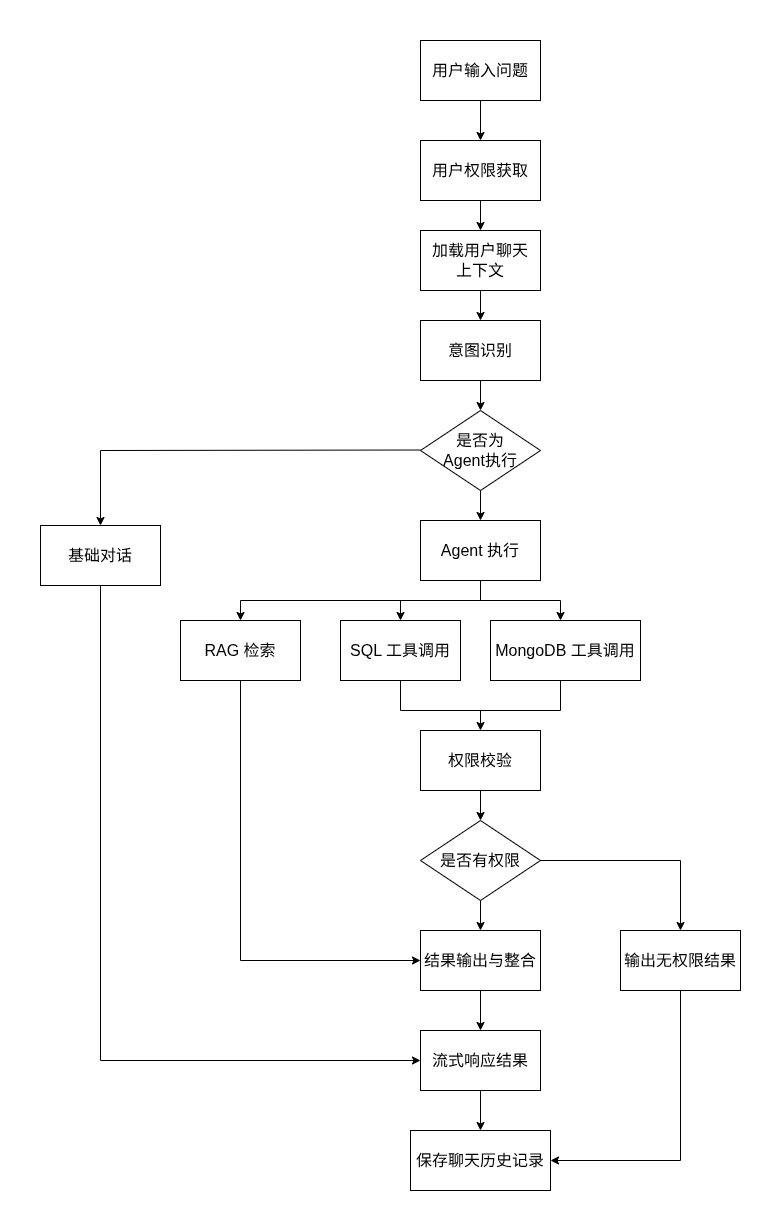

The diagram above was exported from draw.io. Its source (the exported page's mxGraphModel, read from the mxfile embedded in the PNG):
<mxGraphModel dx="1621" dy="542" grid="1" gridSize="10" guides="1" tooltips="1" connect="1" arrows="1" fold="1" page="1" pageScale="1" pageWidth="827" pageHeight="1169" background="#ffffff" math="0" shadow="0">
  <root>
    <mxCell id="0" />
    <mxCell id="1" parent="0" />
    <mxCell id="20" style="edgeStyle=none;html=1;exitX=0.5;exitY=1;exitDx=0;exitDy=0;entryX=0.5;entryY=0;entryDx=0;entryDy=0;fontSize=16;" edge="1" parent="1" source="2" target="3">
      <mxGeometry relative="1" as="geometry" />
    </mxCell>
    <mxCell id="2" value="用户输入问题" style="rounded=0;whiteSpace=wrap;html=1;fontSize=16;" vertex="1" parent="1">
      <mxGeometry x="340" y="70" width="120" height="60" as="geometry" />
    </mxCell>
    <mxCell id="21" style="edgeStyle=none;html=1;exitX=0.5;exitY=1;exitDx=0;exitDy=0;entryX=0.5;entryY=0;entryDx=0;entryDy=0;fontSize=16;" edge="1" parent="1" source="3" target="4">
      <mxGeometry relative="1" as="geometry" />
    </mxCell>
    <mxCell id="3" value="用户权限获取" style="rounded=0;whiteSpace=wrap;html=1;fontSize=16;" vertex="1" parent="1">
      <mxGeometry x="340" y="170" width="120" height="60" as="geometry" />
    </mxCell>
    <mxCell id="22" style="edgeStyle=none;html=1;exitX=0.5;exitY=1;exitDx=0;exitDy=0;entryX=0.5;entryY=0;entryDx=0;entryDy=0;fontSize=16;" edge="1" parent="1" source="4" target="5">
      <mxGeometry relative="1" as="geometry" />
    </mxCell>
    <mxCell id="4" value="加载用户聊天&lt;br&gt;上下文" style="rounded=0;whiteSpace=wrap;html=1;fontSize=16;" vertex="1" parent="1">
      <mxGeometry x="340" y="260" width="120" height="60" as="geometry" />
    </mxCell>
    <mxCell id="23" style="edgeStyle=none;html=1;exitX=0.5;exitY=1;exitDx=0;exitDy=0;entryX=0.5;entryY=0;entryDx=0;entryDy=0;fontSize=16;" edge="1" parent="1" source="5" target="9">
      <mxGeometry relative="1" as="geometry" />
    </mxCell>
    <mxCell id="5" value="意图识别" style="rounded=0;whiteSpace=wrap;html=1;fontSize=16;" vertex="1" parent="1">
      <mxGeometry x="340" y="350" width="120" height="60" as="geometry" />
    </mxCell>
    <mxCell id="6" value="基础对话" style="rounded=0;whiteSpace=wrap;html=1;fontSize=16;" vertex="1" parent="1">
      <mxGeometry x="-40" y="555" width="120" height="60" as="geometry" />
    </mxCell>
    <mxCell id="7" value="Agent 执行" style="rounded=0;whiteSpace=wrap;html=1;fontSize=16;" vertex="1" parent="1">
      <mxGeometry x="340" y="550" width="120" height="60" as="geometry" />
    </mxCell>
    <mxCell id="24" style="edgeStyle=none;html=1;exitX=0.5;exitY=1;exitDx=0;exitDy=0;entryX=0.5;entryY=0;entryDx=0;entryDy=0;fontSize=16;" edge="1" parent="1" source="9" target="7">
      <mxGeometry relative="1" as="geometry" />
    </mxCell>
    <mxCell id="9" value="是否为&lt;br&gt;Agent执行" style="rhombus;whiteSpace=wrap;html=1;fontSize=16;" vertex="1" parent="1">
      <mxGeometry x="340" y="440" width="120" height="80" as="geometry" />
    </mxCell>
    <mxCell id="38" style="edgeStyle=none;html=1;exitX=0.5;exitY=1;exitDx=0;exitDy=0;entryX=0.5;entryY=0;entryDx=0;entryDy=0;fontSize=16;" edge="1" parent="1" source="10" target="11">
      <mxGeometry relative="1" as="geometry" />
    </mxCell>
    <mxCell id="10" value="权限校验" style="rounded=0;whiteSpace=wrap;html=1;fontSize=16;" vertex="1" parent="1">
      <mxGeometry x="340" y="760" width="120" height="60" as="geometry" />
    </mxCell>
    <mxCell id="39" style="edgeStyle=none;html=1;exitX=0.5;exitY=1;exitDx=0;exitDy=0;entryX=0.5;entryY=0;entryDx=0;entryDy=0;fontSize=16;" edge="1" parent="1" source="11">
      <mxGeometry relative="1" as="geometry">
        <mxPoint x="400" y="960" as="targetPoint" />
      </mxGeometry>
    </mxCell>
    <mxCell id="11" value="是否有权限" style="rhombus;whiteSpace=wrap;html=1;fontSize=16;" vertex="1" parent="1">
      <mxGeometry x="340" y="850" width="120" height="80" as="geometry" />
    </mxCell>
    <mxCell id="13" value="输出无权限结果" style="rounded=0;whiteSpace=wrap;html=1;fontSize=16;" vertex="1" parent="1">
      <mxGeometry x="540" y="960" width="120" height="60" as="geometry" />
    </mxCell>
    <mxCell id="14" value="SQL 工具调用" style="rounded=0;whiteSpace=wrap;html=1;fontSize=16;" vertex="1" parent="1">
      <mxGeometry x="260" y="650" width="120" height="60" as="geometry" />
    </mxCell>
    <mxCell id="15" value="RAG 检索" style="rounded=0;whiteSpace=wrap;html=1;fontSize=16;" vertex="1" parent="1">
      <mxGeometry x="100" y="650" width="120" height="60" as="geometry" />
    </mxCell>
    <mxCell id="16" value="MongoDB 工具调用" style="rounded=0;whiteSpace=wrap;html=1;fontSize=16;" vertex="1" parent="1">
      <mxGeometry x="410" y="650" width="150" height="60" as="geometry" />
    </mxCell>
    <mxCell id="42" style="edgeStyle=none;html=1;exitX=0.5;exitY=1;exitDx=0;exitDy=0;entryX=0.5;entryY=0;entryDx=0;entryDy=0;fontSize=16;" edge="1" parent="1" source="17" target="18">
      <mxGeometry relative="1" as="geometry" />
    </mxCell>
    <mxCell id="17" value="结果输出与整合" style="rounded=0;whiteSpace=wrap;html=1;fontSize=16;" vertex="1" parent="1">
      <mxGeometry x="340" y="960" width="120" height="60" as="geometry" />
    </mxCell>
    <mxCell id="43" style="edgeStyle=none;html=1;exitX=0.5;exitY=1;exitDx=0;exitDy=0;entryX=0.5;entryY=0;entryDx=0;entryDy=0;fontSize=16;" edge="1" parent="1" source="18" target="19">
      <mxGeometry relative="1" as="geometry" />
    </mxCell>
    <mxCell id="18" value="流式响应结果" style="rounded=0;whiteSpace=wrap;html=1;fontSize=16;" vertex="1" parent="1">
      <mxGeometry x="340" y="1060" width="120" height="60" as="geometry" />
    </mxCell>
    <mxCell id="19" value="保存聊天历史记录" style="rounded=0;whiteSpace=wrap;html=1;fontSize=16;" vertex="1" parent="1">
      <mxGeometry x="330" y="1160" width="140" height="60" as="geometry" />
    </mxCell>
    <mxCell id="26" value="" style="endArrow=none;html=1;fontSize=16;" edge="1" parent="1">
      <mxGeometry width="50" height="50" relative="1" as="geometry">
        <mxPoint x="20" y="480" as="sourcePoint" />
        <mxPoint x="340" y="479.5" as="targetPoint" />
      </mxGeometry>
    </mxCell>
    <mxCell id="27" value="" style="endArrow=classic;html=1;fontSize=16;entryX=0.5;entryY=0;entryDx=0;entryDy=0;" edge="1" parent="1" target="6">
      <mxGeometry width="50" height="50" relative="1" as="geometry">
        <mxPoint x="20" y="480" as="sourcePoint" />
        <mxPoint x="690" y="430" as="targetPoint" />
      </mxGeometry>
    </mxCell>
    <mxCell id="28" value="" style="endArrow=none;html=1;fontSize=16;" edge="1" parent="1">
      <mxGeometry width="50" height="50" relative="1" as="geometry">
        <mxPoint x="400" y="630" as="sourcePoint" />
        <mxPoint x="400" y="610" as="targetPoint" />
      </mxGeometry>
    </mxCell>
    <mxCell id="29" value="" style="endArrow=none;html=1;fontSize=16;" edge="1" parent="1">
      <mxGeometry width="50" height="50" relative="1" as="geometry">
        <mxPoint x="160" y="630" as="sourcePoint" />
        <mxPoint x="480" y="630" as="targetPoint" />
      </mxGeometry>
    </mxCell>
    <mxCell id="30" value="" style="endArrow=classic;html=1;fontSize=16;" edge="1" parent="1" target="15">
      <mxGeometry width="50" height="50" relative="1" as="geometry">
        <mxPoint x="160" y="630" as="sourcePoint" />
        <mxPoint x="210" y="580" as="targetPoint" />
      </mxGeometry>
    </mxCell>
    <mxCell id="32" value="" style="endArrow=classic;html=1;fontSize=16;entryX=0.5;entryY=0;entryDx=0;entryDy=0;" edge="1" parent="1" target="14">
      <mxGeometry width="50" height="50" relative="1" as="geometry">
        <mxPoint x="320" y="630" as="sourcePoint" />
        <mxPoint x="370" y="580" as="targetPoint" />
      </mxGeometry>
    </mxCell>
    <mxCell id="33" value="" style="endArrow=classic;html=1;fontSize=16;" edge="1" parent="1">
      <mxGeometry width="50" height="50" relative="1" as="geometry">
        <mxPoint x="480" y="630" as="sourcePoint" />
        <mxPoint x="480" y="650" as="targetPoint" />
      </mxGeometry>
    </mxCell>
    <mxCell id="34" value="" style="endArrow=none;html=1;fontSize=16;" edge="1" parent="1">
      <mxGeometry width="50" height="50" relative="1" as="geometry">
        <mxPoint x="320" y="740" as="sourcePoint" />
        <mxPoint x="320" y="710" as="targetPoint" />
      </mxGeometry>
    </mxCell>
    <mxCell id="35" value="" style="endArrow=none;html=1;fontSize=16;" edge="1" parent="1">
      <mxGeometry width="50" height="50" relative="1" as="geometry">
        <mxPoint x="480" y="740" as="sourcePoint" />
        <mxPoint x="480" y="710" as="targetPoint" />
      </mxGeometry>
    </mxCell>
    <mxCell id="36" value="" style="endArrow=none;html=1;fontSize=16;" edge="1" parent="1">
      <mxGeometry width="50" height="50" relative="1" as="geometry">
        <mxPoint x="320" y="740" as="sourcePoint" />
        <mxPoint x="480" y="740" as="targetPoint" />
      </mxGeometry>
    </mxCell>
    <mxCell id="37" value="" style="endArrow=classic;html=1;fontSize=16;entryX=0.5;entryY=0;entryDx=0;entryDy=0;" edge="1" parent="1" target="10">
      <mxGeometry width="50" height="50" relative="1" as="geometry">
        <mxPoint x="400" y="740" as="sourcePoint" />
        <mxPoint x="450" y="690" as="targetPoint" />
      </mxGeometry>
    </mxCell>
    <mxCell id="40" value="" style="endArrow=none;html=1;fontSize=16;" edge="1" parent="1">
      <mxGeometry width="50" height="50" relative="1" as="geometry">
        <mxPoint x="460" y="890" as="sourcePoint" />
        <mxPoint x="600" y="890" as="targetPoint" />
      </mxGeometry>
    </mxCell>
    <mxCell id="41" value="" style="endArrow=classic;html=1;fontSize=16;" edge="1" parent="1" target="13">
      <mxGeometry width="50" height="50" relative="1" as="geometry">
        <mxPoint x="600" y="890" as="sourcePoint" />
        <mxPoint x="650" y="840" as="targetPoint" />
      </mxGeometry>
    </mxCell>
    <mxCell id="45" value="" style="endArrow=none;html=1;fontSize=16;" edge="1" parent="1">
      <mxGeometry width="50" height="50" relative="1" as="geometry">
        <mxPoint x="600" y="1190" as="sourcePoint" />
        <mxPoint x="600" y="1020" as="targetPoint" />
      </mxGeometry>
    </mxCell>
    <mxCell id="46" value="" style="endArrow=classic;html=1;fontSize=16;" edge="1" parent="1">
      <mxGeometry width="50" height="50" relative="1" as="geometry">
        <mxPoint x="600" y="1190" as="sourcePoint" />
        <mxPoint x="470" y="1190" as="targetPoint" />
      </mxGeometry>
    </mxCell>
    <mxCell id="48" value="" style="endArrow=none;html=1;fontSize=16;" edge="1" parent="1">
      <mxGeometry width="50" height="50" relative="1" as="geometry">
        <mxPoint x="160" y="990" as="sourcePoint" />
        <mxPoint x="160" y="710" as="targetPoint" />
      </mxGeometry>
    </mxCell>
    <mxCell id="49" value="" style="endArrow=classic;html=1;fontSize=16;entryX=0;entryY=0.5;entryDx=0;entryDy=0;" edge="1" parent="1" target="17">
      <mxGeometry width="50" height="50" relative="1" as="geometry">
        <mxPoint x="160" y="990" as="sourcePoint" />
        <mxPoint x="210" y="950" as="targetPoint" />
      </mxGeometry>
    </mxCell>
    <mxCell id="51" value="" style="endArrow=none;html=1;fontSize=16;" edge="1" parent="1">
      <mxGeometry width="50" height="50" relative="1" as="geometry">
        <mxPoint x="20" y="1090" as="sourcePoint" />
        <mxPoint x="20" y="615" as="targetPoint" />
      </mxGeometry>
    </mxCell>
    <mxCell id="52" value="" style="endArrow=classic;html=1;fontSize=16;entryX=0;entryY=0.5;entryDx=0;entryDy=0;" edge="1" parent="1" target="18">
      <mxGeometry width="50" height="50" relative="1" as="geometry">
        <mxPoint x="20" y="1090" as="sourcePoint" />
        <mxPoint x="70" y="1040" as="targetPoint" />
      </mxGeometry>
    </mxCell>
    <mxCell id="53" value="" style="rounded=0;whiteSpace=wrap;html=1;textOpacity=0;labelBorderColor=light-dark(#000000,#FFFFFF);fontColor=none;noLabel=1;strokeColor=none;labelBackgroundColor=default;" vertex="1" parent="1">
      <mxGeometry x="380" y="1230" width="10" height="30" as="geometry" />
    </mxCell>
    <mxCell id="54" value="" style="rounded=0;whiteSpace=wrap;html=1;textOpacity=0;labelBorderColor=light-dark(#000000,#FFFFFF);fontColor=none;noLabel=1;strokeColor=none;labelBackgroundColor=default;" vertex="1" parent="1">
      <mxGeometry x="680" y="975" width="10" height="30" as="geometry" />
    </mxCell>
    <mxCell id="55" value="" style="rounded=0;whiteSpace=wrap;html=1;textOpacity=0;labelBorderColor=light-dark(#000000,#FFFFFF);fontColor=none;noLabel=1;strokeColor=none;labelBackgroundColor=default;" vertex="1" parent="1">
      <mxGeometry x="-80" y="555" width="10" height="30" as="geometry" />
    </mxCell>
    <mxCell id="56" value="" style="rounded=0;whiteSpace=wrap;html=1;textOpacity=0;labelBorderColor=light-dark(#000000,#FFFFFF);fontColor=none;noLabel=1;strokeColor=none;labelBackgroundColor=default;" vertex="1" parent="1">
      <mxGeometry x="395" y="30" width="10" height="30" as="geometry" />
    </mxCell>
  </root>
</mxGraphModel>